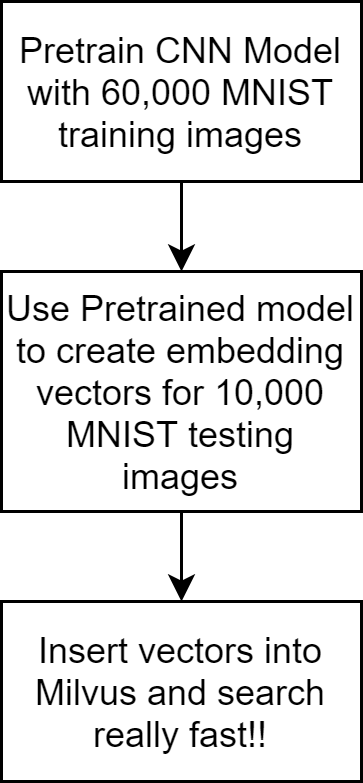

The diagram above was exported from draw.io. Its source (the exported page's mxGraphModel, read from the mxfile embedded in the PNG):
<mxGraphModel dx="573" dy="305" grid="1" gridSize="10" guides="1" tooltips="1" connect="1" arrows="1" fold="1" page="1" pageScale="1" pageWidth="850" pageHeight="1100" math="0" shadow="0">
  <root>
    <mxCell id="0" />
    <mxCell id="1" parent="0" />
    <mxCell id="sx80Fwgc3W12rcdBVlSD-1" value="Pretrain CNN Model with 60,000 MNIST training images" style="rounded=0;whiteSpace=wrap;html=1;" parent="1" vertex="1">
      <mxGeometry x="180" y="200" width="120" height="60" as="geometry" />
    </mxCell>
    <mxCell id="sx80Fwgc3W12rcdBVlSD-5" value="" style="edgeStyle=orthogonalEdgeStyle;rounded=0;orthogonalLoop=1;jettySize=auto;html=1;" parent="1" target="sx80Fwgc3W12rcdBVlSD-4" edge="1">
      <mxGeometry relative="1" as="geometry">
        <mxPoint x="240" y="260" as="sourcePoint" />
      </mxGeometry>
    </mxCell>
    <mxCell id="sx80Fwgc3W12rcdBVlSD-7" value="" style="edgeStyle=orthogonalEdgeStyle;rounded=0;orthogonalLoop=1;jettySize=auto;html=1;" parent="1" source="sx80Fwgc3W12rcdBVlSD-4" target="sx80Fwgc3W12rcdBVlSD-6" edge="1">
      <mxGeometry relative="1" as="geometry" />
    </mxCell>
    <mxCell id="sx80Fwgc3W12rcdBVlSD-4" value="Use Pretrained model to create embedding vectors for 10,000 MNIST testing images" style="rounded=0;whiteSpace=wrap;html=1;" parent="1" vertex="1">
      <mxGeometry x="180" y="290" width="120" height="80" as="geometry" />
    </mxCell>
    <mxCell id="sx80Fwgc3W12rcdBVlSD-6" value="Insert vectors into Milvus and search really fast!!" style="rounded=0;whiteSpace=wrap;html=1;" parent="1" vertex="1">
      <mxGeometry x="180" y="400" width="120" height="60" as="geometry" />
    </mxCell>
  </root>
</mxGraphModel>